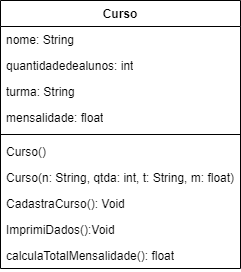

The diagram above was exported from draw.io. Its source (the exported page's mxGraphModel, read from the mxfile embedded in the PNG):
<mxGraphModel dx="1120" dy="434" grid="1" gridSize="10" guides="1" tooltips="1" connect="1" arrows="1" fold="1" page="1" pageScale="1" pageWidth="827" pageHeight="1169" math="0" shadow="0">
  <root>
    <mxCell id="0" />
    <mxCell id="1" parent="0" />
    <mxCell id="ufd5SRc1cPL7_kMXpG6A-1" value="Curso" style="swimlane;fontStyle=1;align=center;verticalAlign=top;childLayout=stackLayout;horizontal=1;startSize=26;horizontalStack=0;resizeParent=1;resizeParentMax=0;resizeLast=0;collapsible=1;marginBottom=0;whiteSpace=wrap;html=1;" vertex="1" parent="1">
      <mxGeometry x="220" y="80" width="240" height="268" as="geometry" />
    </mxCell>
    <mxCell id="ufd5SRc1cPL7_kMXpG6A-5" value="nome: String" style="text;strokeColor=none;fillColor=none;align=left;verticalAlign=top;spacingLeft=4;spacingRight=4;overflow=hidden;rotatable=0;points=[[0,0.5],[1,0.5]];portConstraint=eastwest;whiteSpace=wrap;html=1;" vertex="1" parent="ufd5SRc1cPL7_kMXpG6A-1">
      <mxGeometry y="26" width="240" height="26" as="geometry" />
    </mxCell>
    <mxCell id="ufd5SRc1cPL7_kMXpG6A-6" value="quantidadedealunos: int" style="text;strokeColor=none;fillColor=none;align=left;verticalAlign=top;spacingLeft=4;spacingRight=4;overflow=hidden;rotatable=0;points=[[0,0.5],[1,0.5]];portConstraint=eastwest;whiteSpace=wrap;html=1;" vertex="1" parent="ufd5SRc1cPL7_kMXpG6A-1">
      <mxGeometry y="52" width="240" height="26" as="geometry" />
    </mxCell>
    <mxCell id="ufd5SRc1cPL7_kMXpG6A-7" value="turma: String" style="text;strokeColor=none;fillColor=none;align=left;verticalAlign=top;spacingLeft=4;spacingRight=4;overflow=hidden;rotatable=0;points=[[0,0.5],[1,0.5]];portConstraint=eastwest;whiteSpace=wrap;html=1;" vertex="1" parent="ufd5SRc1cPL7_kMXpG6A-1">
      <mxGeometry y="78" width="240" height="26" as="geometry" />
    </mxCell>
    <mxCell id="ufd5SRc1cPL7_kMXpG6A-2" value="mensalidade: float" style="text;strokeColor=none;fillColor=none;align=left;verticalAlign=top;spacingLeft=4;spacingRight=4;overflow=hidden;rotatable=0;points=[[0,0.5],[1,0.5]];portConstraint=eastwest;whiteSpace=wrap;html=1;" vertex="1" parent="ufd5SRc1cPL7_kMXpG6A-1">
      <mxGeometry y="104" width="240" height="26" as="geometry" />
    </mxCell>
    <mxCell id="ufd5SRc1cPL7_kMXpG6A-3" value="" style="line;strokeWidth=1;fillColor=none;align=left;verticalAlign=middle;spacingTop=-1;spacingLeft=3;spacingRight=3;rotatable=0;labelPosition=right;points=[];portConstraint=eastwest;strokeColor=inherit;" vertex="1" parent="ufd5SRc1cPL7_kMXpG6A-1">
      <mxGeometry y="130" width="240" height="8" as="geometry" />
    </mxCell>
    <mxCell id="ufd5SRc1cPL7_kMXpG6A-8" value="Curso()&lt;span style=&quot;color: rgba(0, 0, 0, 0); font-family: monospace; font-size: 0px; text-wrap: nowrap;&quot;&gt;%3CmxGraphModel%3E%3Croot%3E%3CmxCell%20id%3D%220%22%2F%3E%3CmxCell%20id%3D%221%22%20parent%3D%220%22%2F%3E%3CmxCell%20id%3D%222%22%20value%3D%22turma%3A%20String%22%20style%3D%22text%3BstrokeColor%3Dnone%3BfillColor%3Dnone%3Balign%3Dleft%3BverticalAlign%3Dtop%3BspacingLeft%3D4%3BspacingRight%3D4%3Boverflow%3Dhidden%3Brotatable%3D0%3Bpoints%3D%5B%5B0%2C0.5%5D%2C%5B1%2C0.5%5D%5D%3BportConstraint%3Deastwest%3BwhiteSpace%3Dwrap%3Bhtml%3D1%3B%22%20vertex%3D%221%22%20parent%3D%221%22%3E%3CmxGeometry%20x%3D%22230%22%20y%3D%22228%22%20width%3D%22160%22%20height%3D%2226%22%20as%3D%22geometry%22%2F%3E%3C%2FmxCell%3E%3C%2Froot%3E%3C%2FmxGraphModel%3E&lt;/span&gt;" style="text;strokeColor=none;fillColor=none;align=left;verticalAlign=top;spacingLeft=4;spacingRight=4;overflow=hidden;rotatable=0;points=[[0,0.5],[1,0.5]];portConstraint=eastwest;whiteSpace=wrap;html=1;" vertex="1" parent="ufd5SRc1cPL7_kMXpG6A-1">
      <mxGeometry y="138" width="240" height="26" as="geometry" />
    </mxCell>
    <mxCell id="ufd5SRc1cPL7_kMXpG6A-4" value="Curso(n: String, qtda: int, t: String, m: float)&lt;span style=&quot;color: rgba(0, 0, 0, 0); font-family: monospace; font-size: 0px; text-wrap: nowrap;&quot;&gt;%3CmxGraphModel%3E%3Croot%3E%3CmxCell%20id%3D%220%22%2F%3E%3CmxCell%20id%3D%221%22%20parent%3D%220%22%2F%3E%3CmxCell%20id%3D%222%22%20value%3D%22turma%3A%20String%22%20style%3D%22text%3BstrokeColor%3Dnone%3BfillColor%3Dnone%3Balign%3Dleft%3BverticalAlign%3Dtop%3BspacingLeft%3D4%3BspacingRight%3D4%3Boverflow%3Dhidden%3Brotatable%3D0%3Bpoints%3D%5B%5B0%2C0.5%5D%2C%5B1%2C0.5%5D%5D%3BportConstraint%3Deastwest%3BwhiteSpace%3Dwrap%3Bhtml%3D1%3B%22%20vertex%3D%221%22%20parent%3D%221%22%3E%3CmxGeometry%20x%3D%22230%22%20y%3D%22228%22%20width%3D%22160%22%20height%3D%2226%22%20as%3D%22geometry%22%2F%3E%3C%2FmxCell%3E%3C%2Froot%3E%3C%2FmxGraphModel%3aE&lt;/span&gt;" style="text;strokeColor=none;fillColor=none;align=left;verticalAlign=top;spacingLeft=4;spacingRight=4;overflow=hidden;rotatable=0;points=[[0,0.5],[1,0.5]];portConstraint=eastwest;whiteSpace=wrap;html=1;" vertex="1" parent="ufd5SRc1cPL7_kMXpG6A-1">
      <mxGeometry y="164" width="240" height="26" as="geometry" />
    </mxCell>
    <mxCell id="ufd5SRc1cPL7_kMXpG6A-10" value="CadastraCurso(): Void" style="text;strokeColor=none;fillColor=none;align=left;verticalAlign=top;spacingLeft=4;spacingRight=4;overflow=hidden;rotatable=0;points=[[0,0.5],[1,0.5]];portConstraint=eastwest;whiteSpace=wrap;html=1;" vertex="1" parent="ufd5SRc1cPL7_kMXpG6A-1">
      <mxGeometry y="190" width="240" height="26" as="geometry" />
    </mxCell>
    <mxCell id="ufd5SRc1cPL7_kMXpG6A-11" value="ImprimiDados():Void" style="text;strokeColor=none;fillColor=none;align=left;verticalAlign=top;spacingLeft=4;spacingRight=4;overflow=hidden;rotatable=0;points=[[0,0.5],[1,0.5]];portConstraint=eastwest;whiteSpace=wrap;html=1;" vertex="1" parent="ufd5SRc1cPL7_kMXpG6A-1">
      <mxGeometry y="216" width="240" height="26" as="geometry" />
    </mxCell>
    <mxCell id="ufd5SRc1cPL7_kMXpG6A-9" value="calculaTotalMensalidade(): float" style="text;strokeColor=none;fillColor=none;align=left;verticalAlign=top;spacingLeft=4;spacingRight=4;overflow=hidden;rotatable=0;points=[[0,0.5],[1,0.5]];portConstraint=eastwest;whiteSpace=wrap;html=1;" vertex="1" parent="ufd5SRc1cPL7_kMXpG6A-1">
      <mxGeometry y="242" width="240" height="26" as="geometry" />
    </mxCell>
  </root>
</mxGraphModel>